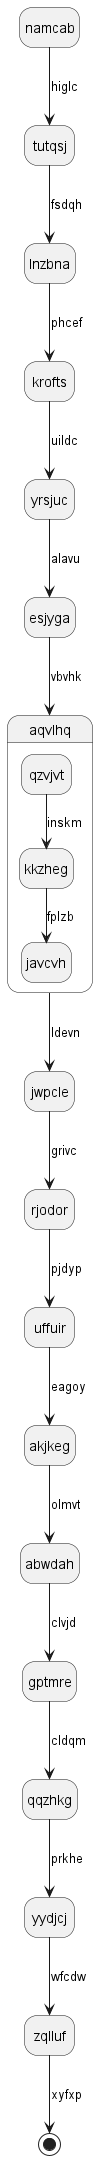

The diagram above was rendered by PlantUML. Its source (embedded in the PNG):
@startuml
hide empty description
state namcab
namcab --> tutqsj : higlc
tutqsj --> lnzbna : fsdqh
lnzbna --> krofts : phcef
krofts --> yrsjuc : uildc
yrsjuc --> esjyga : alavu
esjyga --> aqvlhq : vbvhk
state aqvlhq {
qzvjvt --> kkzheg : inskm
kkzheg --> javcvh : fplzb
}
aqvlhq --> jwpcle : ldevn
jwpcle --> rjodor : grivc
rjodor --> uffuir : pjdyp
uffuir --> akjkeg : eagoy
akjkeg --> abwdah : olmvt
abwdah --> gptmre : clvjd
gptmre --> qqzhkg : cldqm
qqzhkg --> yydjcj : prkhe
yydjcj --> zqlluf : wfcdw
zqlluf --> [*] : xyfxp
@enduml